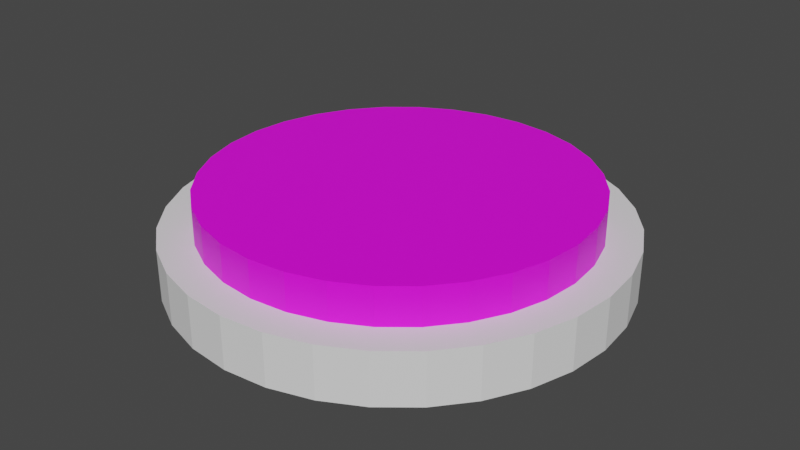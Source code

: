 # Source: Piece.blend  (saved by Blender 2.82.7; exported with 4.5.12 LTS)
import bpy
from mathutils import Matrix  # noqa: F401  (used for matrix-valued properties, if any)

bpy.ops.wm.read_factory_settings(use_empty=True)
scene = bpy.context.scene
scene.name = 'Scene'

# ---- collections
col_collection = bpy.data.collections.new('Collection'); scene.collection.children.link(col_collection)

# ---- images (referenced by path relative to the original .blend; pixels are not part of the script)
import os
ASSET_DIR = os.environ.get("B2B_ASSET_DIR", "")  # directory of the original .blend (textures are referenced by path, not embedded)
HERE = os.path.dirname(os.path.abspath(__file__))  # packed textures are extracted next to this script under _unpacked/

def load_image(name, relpath, width, height, colorspace="sRGB"):
    """Load a texture the original file referenced (path relative to the .blend, or extracted next to this script)."""
    p = next((c for c in (os.path.join(HERE, relpath), os.path.join(ASSET_DIR, relpath)) if relpath and os.path.exists(c)), "")
    if p:
        img = bpy.data.images.load(p, check_existing=True)
        img.name = name
    else:  # same state as the original file: an image datablock whose file is absent (Cycles renders it pink)
        img = bpy.data.images.new(name, width, height)
        img.source = "FILE"
        img.filepath = "//" + (relpath or name)
    img.colorspace_settings.name = colorspace
    return img
img_factionchip1_png = load_image('FactionChip1.png', 'FactionChip1.png', 1024, 1024, 'sRGB')

# ---- materials (node trees are filled in below, after node groups)
mat_material = bpy.data.materials.new('Material')
mat_material.use_transparent_shadow = False

# ---- material node trees
mat_material.use_nodes = True; mat_material.node_tree.nodes.clear()
_N = mat_material.node_tree.nodes; _L = mat_material.node_tree.links
n0 = _N.new('ShaderNodeOutputMaterial'); n0.name = 'Material Output'; n0.location = (300, 300)
n1 = _N.new('ShaderNodeBsdfPrincipled'); n1.name = 'Principled BSDF'; n1.location = (10, 300)
n1.distribution = 'GGX'
n1.subsurface_method = 'BURLEY'
n1.inputs[3].default_value = 1.45
n1.inputs[27].default_value = (0.0, 0.0, 0.0, 1.0)
n1.inputs[28].default_value = 1.0
n2 = _N.new('ShaderNodeTexImage'); n2.name = 'Image Texture'; n2.location = (-280, 280)
n2.image = img_factionchip1_png
_L.new(n1.outputs[0], n0.inputs[0])
_L.new(n2.outputs[0], n1.inputs[0])
n0.is_active_output = True

# ---- world
world_world = bpy.data.worlds.new('World'); scene.world = world_world
world_world.use_nodes = True; world_world.node_tree.nodes.clear()
_N = world_world.node_tree.nodes; _L = world_world.node_tree.links
n0 = _N.new('ShaderNodeOutputWorld'); n0.name = 'World Output'; n0.location = (300, 300)
n1 = _N.new('ShaderNodeBackground'); n1.name = 'Background'; n1.location = (10, 300)
n1.inputs[0].default_value = (0.05088, 0.05088, 0.05088, 1.0)
_L.new(n1.outputs[0], n0.inputs[0])
n0.is_active_output = True
world_world.color = (0.05088, 0.05088, 0.05088)
world_world.use_sun_shadow = False
world_world.sun_shadow_jitter_overblur = 0.0

# ---- meshes
me_cylinder = bpy.data.meshes.new('Cylinder')
me_cylinder.from_pydata([(0.0, 1.0, -0.1161), (0.0, 1.0, 0.1161), (0.1951, 0.9808, -0.1161), (0.1951, 0.9808, 0.1161), (0.3827, 0.9239, -0.1161), (0.3827, 0.9239, 0.1161), (0.5556, 0.8315, -0.1161), (0.5556, 0.8315, 0.1161), (0.7071, 0.7071, -0.1161), (0.7071, 0.7071, 0.1161), (0.8315, 0.5556, -0.1161), (0.8315, 0.5556, 0.1161), (0.9239, 0.3827, -0.1161), (0.9239, 0.3827, 0.1161), (0.9808, 0.1951, -0.1161), (0.9808, 0.1951, 0.1161), (1.0, 7.55e-08, -0.1161), (1.0, 7.55e-08, 0.1161), (0.9808, -0.1951, -0.1161), (0.9808, -0.1951, 0.1161), (0.9239, -0.3827, -0.1161), (0.9239, -0.3827, 0.1161), (0.8315, -0.5556, -0.1161), (0.8315, -0.5556, 0.1161), (0.7071, -0.7071, -0.1161), (0.7071, -0.7071, 0.1161), (0.5556, -0.8315, -0.1161), (0.5556, -0.8315, 0.1161), (0.3827, -0.9239, -0.1161), (0.3827, -0.9239, 0.1161), (0.1951, -0.9808, -0.1161), (0.1951, -0.9808, 0.1161), (-3.258e-07, -1.0, -0.1161), (-3.258e-07, -1.0, 0.1161), (-0.1951, -0.9808, -0.1161), (-0.1951, -0.9808, 0.1161), (-0.3827, -0.9239, -0.1161), (-0.3827, -0.9239, 0.1161), (-0.5556, -0.8315, -0.1161), (-0.5556, -0.8315, 0.1161), (-0.7071, -0.7071, -0.1161), (-0.7071, -0.7071, 0.1161), (-0.8315, -0.5556, -0.1161), (-0.8315, -0.5556, 0.1161), (-0.9239, -0.3827, -0.1161), (-0.9239, -0.3827, 0.1161), (-0.9808, -0.1951, -0.1161), (-0.9808, -0.1951, 0.1161), (-1.0, 9.656e-07, -0.1161), (-1.0, 9.656e-07, 0.1161), (-0.9808, 0.1951, -0.1161), (-0.9808, 0.1951, 0.1161), (-0.9239, 0.3827, -0.1161), (-0.9239, 0.3827, 0.1161), (-0.8315, 0.5556, -0.1161), (-0.8315, 0.5556, 0.1161), (-0.7071, 0.7071, -0.1161), (-0.7071, 0.7071, 0.1161), (-0.5556, 0.8315, -0.1161), (-0.5556, 0.8315, 0.1161), (-0.3827, 0.9239, -0.1161), (-0.3827, 0.9239, 0.1161), (-0.1951, 0.9808, -0.1161), (-0.1951, 0.9808, 0.1161)], [], [(0, 1, 3, 2), (2, 3, 5, 4), (4, 5, 7, 6), (6, 7, 9, 8), (8, 9, 11, 10), (10, 11, 13, 12), (12, 13, 15, 14), (14, 15, 17, 16), (16, 17, 19, 18), (18, 19, 21, 20), (20, 21, 23, 22), (22, 23, 25, 24), (24, 25, 27, 26), (26, 27, 29, 28), (28, 29, 31, 30), (30, 31, 33, 32), (32, 33, 35, 34), (34, 35, 37, 36), (36, 37, 39, 38), (38, 39, 41, 40), (40, 41, 43, 42), (42, 43, 45, 44), (44, 45, 47, 46), (46, 47, 49, 48), (48, 49, 51, 50), (50, 51, 53, 52), (52, 53, 55, 54), (54, 55, 57, 56), (56, 57, 59, 58), (58, 59, 61, 60), (3, 1, 63, 61, 59, 57, 55, 53, 51, 49, 47, 45, 43, 41, 39, 37, 35, 33, 31, 29, 27, 25, 23, 21, 19, 17, 15, 13, 11, 9, 7, 5), (60, 61, 63, 62), (62, 63, 1, 0), (0, 2, 4, 6, 8, 10, 12, 14, 16, 18, 20, 22, 24, 26, 28, 30, 32, 34, 36, 38, 40, 42, 44, 46, 48, 50, 52, 54, 56, 58, 60, 62)])
_uv = me_cylinder.uv_layers.new(name='UVMap')
_uv.uv.foreach_set('vector', [1.0, 0.5, 1.0, 1.0, 0.9688, 1.0, 0.9688, 0.5, 0.9688, 0.5, 0.9688, 1.0, 0.9375, 1.0, 0.9375, 0.5, 0.9375, 0.5, 0.9375, 1.0, 0.9062, 1.0, 0.9062, 0.5, 0.9062, 0.5, 0.9062, 1.0, 0.875, 1.0, 0.875, 0.5, 0.875, 0.5, 0.875, 1.0, 0.8438, 1.0, 0.8438, 0.5, 0.8438, 0.5, 0.8438, 1.0, 0.8125, 1.0, 0.8125, 0.5, 0.8125, 0.5, 0.8125, 1.0, 0.7812, 1.0, 0.7812, 0.5, 0.7812, 0.5, 0.7812, 1.0, 0.75, 1.0, 0.75, 0.5, 0.75, 0.5, 0.75, 1.0, 0.7188, 1.0, 0.7188, 0.5, 0.7188, 0.5, 0.7188, 1.0, 0.6875, 1.0, 0.6875, 0.5, 0.6875, 0.5, 0.6875, 1.0, 0.6562, 1.0, 0.6562, 0.5, 0.6562, 0.5, 0.6562, 1.0, 0.625, 1.0, 0.625, 0.5, 0.625, 0.5, 0.625, 1.0, 0.5938, 1.0, 0.5938, 0.5, 0.5938, 0.5, 0.5938, 1.0, 0.5625, 1.0, 0.5625, 0.5, 0.5625, 0.5, 0.5625, 1.0, 0.5312, 1.0, 0.5312, 0.5, 0.5312, 0.5, 0.5312, 1.0, 0.5, 1.0, 0.5, 0.5, 0.5, 0.5, 0.5, 1.0, 0.4688, 1.0, 0.4688, 0.5, 0.4688, 0.5, 0.4688, 1.0, 0.4375, 1.0, 0.4375, 0.5, 0.4375, 0.5, 0.4375, 1.0, 0.4062, 1.0, 0.4062, 0.5, 0.4062, 0.5, 0.4062, 1.0, 0.375, 1.0, 0.375, 0.5, 0.375, 0.5, 0.375, 1.0, 0.3438, 1.0, 0.3438, 0.5, 0.3438, 0.5, 0.3438, 1.0, 0.3125, 1.0, 0.3125, 0.5, 0.3125, 0.5, 0.3125, 1.0, 0.2812, 1.0, 0.2812, 0.5, 0.2812, 0.5, 0.2812, 1.0, 0.25, 1.0, 0.25, 0.5, 0.25, 0.5, 0.25, 1.0, 0.2188, 1.0, 0.2188, 0.5, 0.2188, 0.5, 0.2188, 1.0, 0.1875, 1.0, 0.1875, 0.5, 0.1875, 0.5, 0.1875, 1.0, 0.1562, 1.0, 0.1562, 0.5, 0.1562, 0.5, 0.1562, 1.0, 0.125, 1.0, 0.125, 0.5, 0.125, 0.5, 0.125, 1.0, 0.09375, 1.0, 0.09375, 0.5, 0.09375, 0.5, 0.09375, 1.0, 0.0625, 1.0, 0.0625, 0.5, 0.2968, 0.4854, 0.25, 0.49, 0.2032, 0.4854, 0.1582, 0.4717, 0.1167, 0.4496, 0.08029, 0.4197, 0.05045, 0.3833, 0.02827, 0.3418, 0.01461, 0.2968, 0.01, 0.25, 0.01461, 0.2032, 0.02827, 0.1582, 0.05045, 0.1167, 0.08029, 0.08029, 0.1167, 0.05045, 0.1582, 0.02827, 0.2032, 0.01461, 0.25, 0.01, 0.2968, 0.01461, 0.3418, 0.02827, 0.3833, 0.05045, 0.4197, 0.08029, 0.4496, 0.1167, 0.4717, 0.1582, 0.4854, 0.2032, 0.49, 0.25, 0.4854, 0.2968, 0.4717, 0.3418, 0.4496, 0.3833, 0.4197, 0.4197, 0.3833, 0.4496, 0.3418, 0.4717, 0.0625, 0.5, 0.0625, 1.0, 0.03125, 1.0, 0.03125, 0.5, 0.03125, 0.5, 0.03125, 1.0, 0.0, 1.0, 0.0, 0.5, 0.75, 0.49, 0.7968, 0.4854, 0.8418, 0.4717, 0.8833, 0.4496, 0.9197, 0.4197, 0.9496, 0.3833, 0.9717, 0.3418, 0.9854, 0.2968, 0.99, 0.25, 0.9854, 0.2032, 0.9717, 0.1582, 0.9496, 0.1167, 0.9197, 0.08029, 0.8833, 0.05045, 0.8418, 0.02827, 0.7968, 0.01461, 0.75, 0.01, 0.7032, 0.01461, 0.6582, 0.02827, 0.6167, 0.05045, 0.5803, 0.08029, 0.5504, 0.1167, 0.5283, 0.1582, 0.5146, 0.2032, 0.51, 0.25, 0.5146, 0.2968, 0.5283, 0.3418, 0.5504, 0.3833, 0.5803, 0.4197, 0.6167, 0.4496, 0.6582, 0.4717, 0.7032, 0.4854])
me_cylinder.use_remesh_fix_poles = True
me_cylinder.use_remesh_preserve_attributes = False
me_cylinder.use_mirror_vertex_groups = False
me_cylinder.update()
me_cylinder_001 = bpy.data.meshes.new('Cylinder.001')
me_cylinder_001.from_pydata([(0.0, 1.0, -1.0), (0.0, 1.0, 1.0), (0.1951, 0.9808, -1.0), (0.1951, 0.9808, 1.0), (0.3827, 0.9239, -1.0), (0.3827, 0.9239, 1.0), (0.5556, 0.8315, -1.0), (0.5556, 0.8315, 1.0), (0.7071, 0.7071, -1.0), (0.7071, 0.7071, 1.0), (0.8315, 0.5556, -1.0), (0.8315, 0.5556, 1.0), (0.9239, 0.3827, -1.0), (0.9239, 0.3827, 1.0), (0.9808, 0.1951, -1.0), (0.9808, 0.1951, 1.0), (1.0, 7.55e-08, -1.0), (1.0, 7.55e-08, 1.0), (0.9808, -0.1951, -1.0), (0.9808, -0.1951, 1.0), (0.9239, -0.3827, -1.0), (0.9239, -0.3827, 1.0), (0.8315, -0.5556, -1.0), (0.8315, -0.5556, 1.0), (0.7071, -0.7071, -1.0), (0.7071, -0.7071, 1.0), (0.5556, -0.8315, -1.0), (0.5556, -0.8315, 1.0), (0.3827, -0.9239, -1.0), (0.3827, -0.9239, 1.0), (0.1951, -0.9808, -1.0), (0.1951, -0.9808, 1.0), (-3.258e-07, -1.0, -1.0), (-3.258e-07, -1.0, 1.0), (-0.1951, -0.9808, -1.0), (-0.1951, -0.9808, 1.0), (-0.3827, -0.9239, -1.0), (-0.3827, -0.9239, 1.0), (-0.5556, -0.8315, -1.0), (-0.5556, -0.8315, 1.0), (-0.7071, -0.7071, -1.0), (-0.7071, -0.7071, 1.0), (-0.8315, -0.5556, -1.0), (-0.8315, -0.5556, 1.0), (-0.9239, -0.3827, -1.0), (-0.9239, -0.3827, 1.0), (-0.9808, -0.1951, -1.0), (-0.9808, -0.1951, 1.0), (-1.0, 9.656e-07, -1.0), (-1.0, 9.656e-07, 1.0), (-0.9808, 0.1951, -1.0), (-0.9808, 0.1951, 1.0), (-0.9239, 0.3827, -1.0), (-0.9239, 0.3827, 1.0), (-0.8315, 0.5556, -1.0), (-0.8315, 0.5556, 1.0), (-0.7071, 0.7071, -1.0), (-0.7071, 0.7071, 1.0), (-0.5556, 0.8315, -1.0), (-0.5556, 0.8315, 1.0), (-0.3827, 0.9239, -1.0), (-0.3827, 0.9239, 1.0), (-0.1951, 0.9808, -1.0), (-0.1951, 0.9808, 1.0)], [], [(0, 1, 3, 2), (2, 3, 5, 4), (4, 5, 7, 6), (6, 7, 9, 8), (8, 9, 11, 10), (10, 11, 13, 12), (12, 13, 15, 14), (14, 15, 17, 16), (16, 17, 19, 18), (18, 19, 21, 20), (20, 21, 23, 22), (22, 23, 25, 24), (24, 25, 27, 26), (26, 27, 29, 28), (28, 29, 31, 30), (30, 31, 33, 32), (32, 33, 35, 34), (34, 35, 37, 36), (36, 37, 39, 38), (38, 39, 41, 40), (40, 41, 43, 42), (42, 43, 45, 44), (44, 45, 47, 46), (46, 47, 49, 48), (48, 49, 51, 50), (50, 51, 53, 52), (52, 53, 55, 54), (54, 55, 57, 56), (56, 57, 59, 58), (58, 59, 61, 60), (3, 1, 63, 61, 59, 57, 55, 53, 51, 49, 47, 45, 43, 41, 39, 37, 35, 33, 31, 29, 27, 25, 23, 21, 19, 17, 15, 13, 11, 9, 7, 5), (60, 61, 63, 62), (62, 63, 1, 0), (0, 2, 4, 6, 8, 10, 12, 14, 16, 18, 20, 22, 24, 26, 28, 30, 32, 34, 36, 38, 40, 42, 44, 46, 48, 50, 52, 54, 56, 58, 60, 62)])
_uv = me_cylinder_001.uv_layers.new(name='UVMap')
_uv.uv.foreach_set('vector', [0.9889, 0.8422, 1.0, 1.0, 0.9688, 1.0, 0.971, 0.8511, 0.971, 0.8511, 0.9688, 1.0, 0.9375, 1.0, 0.9442, 0.94, 0.9442, 0.94, 0.9375, 1.0, 0.9062, 1.0, 0.8885, 0.8333, 0.8885, 0.8333, 0.9062, 1.0, 0.875, 1.0, 0.8572, 0.92, 0.8572, 0.92, 0.875, 1.0, 0.8438, 1.0, 0.8282, 0.9111, 0.8282, 0.9111, 0.8438, 1.0, 0.8125, 1.0, 0.8014, 0.9467, 0.8125, 0.5, 0.8125, 1.0, 0.7812, 1.0, 0.7812, 0.5, 0.7812, 0.5, 0.7812, 1.0, 0.75, 1.0, 0.75, 0.5, 0.75, 0.5, 0.75, 1.0, 0.7188, 1.0, 0.7188, 0.5, 0.7188, 0.5, 0.7188, 1.0, 0.6875, 1.0, 0.6875, 0.5, 0.6875, 0.5, 0.6875, 1.0, 0.6562, 1.0, 0.6562, 0.5, 0.6562, 0.5, 0.6562, 1.0, 0.625, 1.0, 0.625, 0.5, 0.625, 0.5, 0.625, 1.0, 0.5938, 1.0, 0.5938, 0.5, 0.5938, 0.5, 0.5938, 1.0, 0.5625, 1.0, 0.5625, 0.5, 0.5625, 0.5, 0.5625, 1.0, 0.5312, 1.0, 0.5312, 0.5, 0.5312, 0.5, 0.5312, 1.0, 0.5, 1.0, 0.5, 0.5, 0.5, 0.5, 0.5, 1.0, 0.4688, 1.0, 0.4688, 0.5, 0.4688, 0.5, 0.4688, 1.0, 0.4375, 1.0, 0.4375, 0.5, 0.4375, 0.5, 0.4375, 1.0, 0.4062, 1.0, 0.4062, 0.5, 0.4062, 0.5, 0.4062, 1.0, 0.375, 1.0, 0.375, 0.5, 0.375, 0.5, 0.375, 1.0, 0.3438, 1.0, 0.3438, 0.5, 0.3438, 0.5, 0.3438, 1.0, 0.3125, 1.0, 0.3125, 0.5, 0.3125, 0.5, 0.3125, 1.0, 0.2812, 1.0, 0.2812, 0.5, 0.2812, 0.5, 0.2812, 1.0, 0.25, 1.0, 0.25, 0.5, 0.2411, 0.9622, 0.25, 1.0, 0.2188, 1.0, 0.2121, 0.9667, 0.2121, 0.9667, 0.2188, 1.0, 0.1875, 1.0, 0.1764, 0.9822, 0.1764, 0.9822, 0.1875, 1.0, 0.1562, 1.0, 0.1407, 0.9622, 0.1407, 0.9622, 0.1562, 1.0, 0.125, 1.0, 0.1139, 0.9556, 0.1139, 0.9556, 0.125, 1.0, 0.09375, 1.0, 0.07375, 0.9533, 0.07375, 0.9533, 0.09375, 1.0, 0.0625, 1.0, 0.05139, 0.9444, 0.5899, 0.9216, 0.5142, 0.9291, 0.4384, 0.9216, 0.3655, 0.8995, 0.2984, 0.8636, 0.2395, 0.8153, 0.1912, 0.7565, 0.1553, 0.6893, 0.1332, 0.6165, 0.1258, 0.5407, 0.1332, 0.4649, 0.1553, 0.3921, 0.1912, 0.3249, 0.2395, 0.2661, 0.2984, 0.2178, 0.3655, 0.1819, 0.4384, 0.1598, 0.5142, 0.1523, 0.5899, 0.1598, 0.6628, 0.1819, 0.7299, 0.2178, 0.7888, 0.2661, 0.8371, 0.3249, 0.873, 0.3921, 0.8951, 0.4649, 0.9025, 0.5407, 0.8951, 0.6165, 0.873, 0.6893, 0.8371, 0.7565, 0.7888, 0.8153, 0.7299, 0.8636, 0.6628, 0.8995, 0.05139, 0.9444, 0.0625, 1.0, 0.03125, 1.0, 0.02236, 0.9378, 0.02236, 0.9378, 0.03125, 1.0, 0.0, 1.0, 0.0, 0.9244, 0.75, 0.49, 0.7968, 0.4854, 0.8418, 0.4717, 0.8833, 0.4496, 0.9197, 0.4197, 0.9496, 0.3833, 0.9717, 0.3418, 0.9854, 0.2968, 0.99, 0.25, 0.9854, 0.2032, 0.9717, 0.1582, 0.9496, 0.1167, 0.9197, 0.08029, 0.8833, 0.05045, 0.8418, 0.02827, 0.7968, 0.01461, 0.75, 0.01, 0.7032, 0.01461, 0.6582, 0.02827, 0.6167, 0.05045, 0.5803, 0.08029, 0.5504, 0.1167, 0.5283, 0.1582, 0.5146, 0.2032, 0.51, 0.25, 0.5146, 0.2968, 0.5283, 0.3418, 0.5504, 0.3833, 0.5803, 0.4197, 0.6167, 0.4496, 0.6582, 0.4717, 0.7032, 0.4854])
me_cylinder_001.materials.append(mat_material)
me_cylinder_001.use_remesh_fix_poles = True
me_cylinder_001.use_remesh_preserve_attributes = False
me_cylinder_001.use_mirror_vertex_groups = False
me_cylinder_001.update()

# ---- objects
ob_cylinderouter = bpy.data.objects.new('CylinderOuter', me_cylinder)
ob_cylinderinner = bpy.data.objects.new('CylinderInner', me_cylinder_001)

# ---- transforms, parenting, visibility, modifiers, constraints
ob_cylinderouter.location = (0.0, 0.0, 0.0)
ob_cylinderouter.lineart.crease_threshold = 0.0
ob_cylinderinner.location = (0.0, 0.0, 0.117)
ob_cylinderinner.scale = (0.85, 0.85, 0.1649)
ob_cylinderinner.lineart.crease_threshold = 0.0

# ---- collection membership
col_collection.objects.link(ob_cylinderouter)
col_collection.objects.link(ob_cylinderinner)

# ---- scene / render settings (as saved in the file)
scene.frame_start = 1; scene.frame_end = 250; scene.frame_set(1)
scene.render.engine = 'BLENDER_EEVEE_NEXT'
scene.cycles.use_denoising = False
scene.cycles.samples = 128
scene.cycles.sampling_pattern = 'TABULATED_SOBOL'
scene.cycles.use_adaptive_sampling = False
scene.cycles.use_light_tree = False
scene.view_settings.view_transform = 'Filmic'
bpy.context.view_layer.update()

# ---- added for rendering (the .blend has no active camera and no usable light): camera, sun
cam_auto = bpy.data.cameras.new('AutoCamera')
cam_auto.lens = 50.0
cam_auto.sensor_width = 36.0
cam_auto.clip_end = 1000.0
ob_auto_camera = bpy.data.objects.new('AutoCamera', cam_auto)
scene.collection.objects.link(ob_auto_camera)
ob_auto_camera.location = (2.64272, -3.17126, 2.19706)
ob_auto_camera.rotation_euler = (1.09748, -7.21219e-08, 0.694738)
scene.camera = ob_auto_camera
light_auto_sun = bpy.data.lights.new('AutoSun', 'SUN')
light_auto_sun.energy = 3.0
light_auto_sun.angle = 0.0523599
ob_auto_sun = bpy.data.objects.new('AutoSun', light_auto_sun)
scene.collection.objects.link(ob_auto_sun)
ob_auto_sun.rotation_euler = (0.872665, 0.174533, 0.523599)
bpy.context.view_layer.update()
